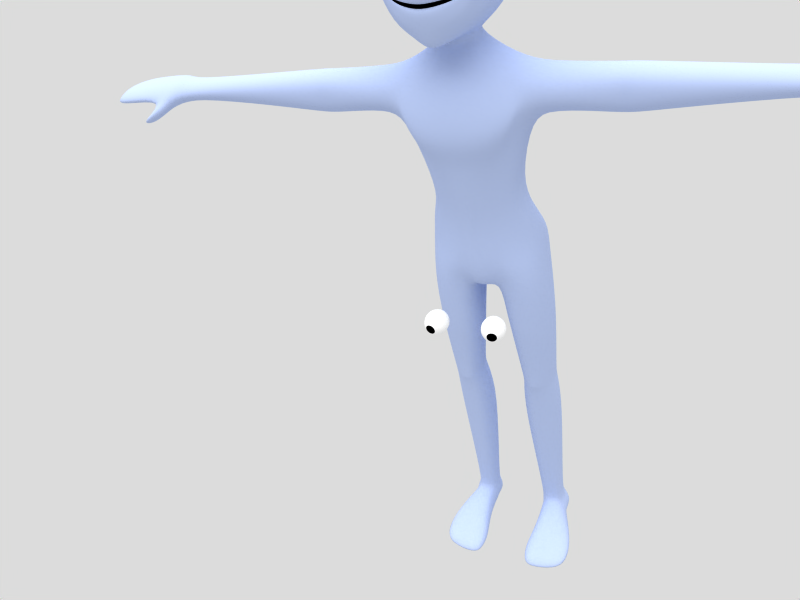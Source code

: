 # Source: tutorial_anim18.blend  (saved by Blender 2.45.0; exported with 4.5.12 LTS)
import bpy
from mathutils import Matrix  # noqa: F401  (used for matrix-valued properties, if any)

bpy.ops.wm.read_factory_settings(use_empty=True)
scene = bpy.context.scene
scene.name = 'Scene'

# ---- collections
col_collection_1 = bpy.data.collections.new('Collection 1'); scene.collection.children.link(col_collection_1)
col_collection_2 = bpy.data.collections.new('Collection 2'); scene.collection.children.link(col_collection_2)

# ---- materials (node trees are filled in below, after node groups)
mat_body = bpy.data.materials.new('Body')
mat_body.alpha_threshold = 0.0
mat_body.diffuse_color = (0.702, 0.7647, 0.9176, 1.0)
mat_body.roughness = 0.0
mat_body.specular_intensity = 0.1
mat_body.line_color = (0.0, 0.0, 0.0, 1.0)
mat_mooth = bpy.data.materials.new('Mooth')
mat_mooth.alpha_threshold = 0.0
mat_mooth.diffuse_color = (0.0, 0.0, 0.0, 1.0)
mat_mooth.roughness = 0.0
mat_mooth.specular_intensity = 0.0
mat_mooth.line_color = (0.0, 0.0, 0.0, 1.0)
mat_eye = bpy.data.materials.new('Eye')
mat_eye.alpha_threshold = 0.0
mat_eye.diffuse_color = (1.0, 1.0, 1.0, 1.0)
mat_eye.roughness = 0.5
mat_eye.line_color = (0.0, 0.0, 0.0, 1.0)
mat_pupil = bpy.data.materials.new('Pupil')
mat_pupil.alpha_threshold = 0.0
mat_pupil.diffuse_color = (0.0, 0.0, 0.0, 1.0)
mat_pupil.roughness = 0.5
mat_pupil.specular_intensity = 0.0
mat_pupil.line_color = (0.0, 0.0, 0.0, 1.0)

# ---- material node trees

# ---- world
world_world = bpy.data.worlds.new('World'); scene.world = world_world
world_world.color = (0.8627, 0.8627, 0.8627)
world_world.use_sun_shadow = False
world_world.sun_shadow_jitter_overblur = 0.0
world_world.cycles.sampling_method = 'MANUAL'
world_world.cycles.sample_map_resolution = 256

# ---- cameras
cam_camera_001 = bpy.data.cameras.new('Camera.001')
cam_camera_001.passepartout_alpha = 0.2
cam_camera_001.clip_end = 100.0
cam_camera_001.lens = 35.0
cam_camera_001.show_passepartout = False
cam_camera_001.show_safe_areas = True
cam_camera_001.dof.focus_distance = 0.0
cam_camera_001.dof.aperture_fstop = 128.0

# ---- lights
light_lamp = bpy.data.lights.new('Lamp', 'SUN')
light_lamp.transmission_factor = 0.0
light_lamp.angle = 1.571
light_lamp.energy = 1.5
light_lamp.shadow_buffer_clip_start = 0.5
light_lamp.shadow_soft_size = 1.0
light_lamp.shadow_cascade_max_distance = 1000.0
light_lamp.cycles.use_multiple_importance_sampling = False

# ---- meshes
me_plane = bpy.data.meshes.new('Plane')
me_plane.from_pydata([(1.011, -0.124, 0.02748), (-1.011, -0.124, 0.02748), (0.7622, -0.19, 0.01633), (-0.7622, -0.19, 0.01633), (0.0, -0.4819, -0.04211), (2.045, 0.5853, 0.2499), (-2.045, 0.5853, 0.2499), (0.0, -0.4831, -0.06311), (0.6036, -0.1095, 1.693), (-0.6036, -0.1095, 1.693), (0.0, -0.7065, 1.347), (1.055, -0.1042, -0.9632), (-1.055, -0.1042, -0.9632), (2.584, 0.9032, 0.3542), (-2.584, 0.9032, 0.3542), (0.0, -0.4557, -1.049), (0.0, -0.2878, 2.648), (0.5328, 0.01689, 2.708), (-0.5328, 0.01689, 2.708), (2.866, 1.308, 0.4206), (-2.866, 1.308, 0.4206), (1.014, 0.09063, -1.315), (-1.014, 0.09063, -1.315), (0.0, -0.3878, -1.533), (0.0, 0.1193, 3.849), (0.8555, 0.09365, 3.908), (-0.8555, 0.09365, 3.908), (3.267, 1.839, 0.4987), (-3.267, 1.839, 0.4987), (0.8977, 0.5107, -1.867), (-0.8977, 0.5107, -1.867), (0.0, -0.2046, -2.366), (1.681, 0.3088, 0.1381), (-1.681, 0.3088, 0.1381), (1.959, 0.4955, -0.5387), (-1.959, 0.4955, -0.5387), (2.039, 0.6948, -0.8913), (-2.039, 0.6948, -0.8913), (2.261, 1.015, -1.223), (-2.261, 1.015, -1.223), (1.662, 0.3134, 0.163), (-1.662, 0.3134, 0.163), (2.201, 0.5605, 1.145), (-2.201, 0.5605, 1.145), (2.879, 1.011, 2.235), (-2.879, 1.011, 2.235), (3.282, 1.199, 3.587), (-3.282, 1.199, 3.587), (0.0, 0.678, 5.095), (1.072, 0.8155, 5.067), (-1.072, 0.8155, 5.067), (0.8173, 0.9152, -2.155), (-0.8173, 0.9152, -2.155), (0.0, 0.5304, -2.448), (3.73, 2.611, 0.5614), (-3.73, 2.611, 0.5614), (2.426, 1.643, -1.429), (-2.426, 1.643, -1.429), (3.409, 2.141, 3.759), (-3.409, 2.141, 3.759), (0.0, 1.649, 6.006), (1.159, 1.872, 5.985), (-1.159, 1.872, 5.985), (0.7258, 3.012, -2.584), (-0.7258, 3.012, -2.584), (0.0, 2.811, -2.626), (3.883, 3.776, 0.659), (-3.883, 3.776, 0.659), (2.62, 3.159, -1.642), (-2.62, 3.159, -1.642), (3.441, 3.344, 3.935), (-3.441, 3.344, 3.935), (1.131, 3.867, 6.452), (-1.131, 3.867, 6.452), (0.0, 3.772, 6.573), (1.188, 4.067, -2.534), (-1.188, 4.067, -2.534), (2.532, 4.684, -1.587), (-2.532, 4.684, -1.587), (3.672, 4.98, 0.7175), (-3.672, 4.98, 0.7175), (3.167, 4.697, 3.909), (-3.167, 4.697, 3.909), (1.289, 0.05926, 0.08488), (-1.289, 0.05926, 0.08488), (1.516, 0.219, 1.599), (-1.516, 0.219, 1.599), (1.594, 0.1532, 1.955), (-1.594, 0.1532, 1.955), (2.008, 0.2746, 4.335), (-2.008, 0.2746, 4.335), (2.155, 1.394, 4.865), (-2.155, 1.394, 4.865), (2.4, 2.606, 5.243), (-2.4, 2.606, 5.243), (2.395, 4.276, 5.528), (-2.395, 4.276, 5.528), (1.609, 0.5233, 2.923), (-1.609, 0.5233, 2.923), (1.726, 0.4682, 3.14), (-1.726, 0.4682, 3.14), (2.213, 0.6557, 2.807), (-2.213, 0.6557, 2.807), (2.359, 0.797, 3.175), (-2.359, 0.797, 3.175), (1.782, 0.5051, 2.719), (-1.782, 0.5051, 2.719), (2.031, 0.6142, 3.235), (-2.031, 0.6142, 3.235), (1.437, -0.1031, 3.154), (-1.437, -0.1031, 3.154), (1.344, -0.01385, 2.78), (-1.344, -0.01385, 2.78), (2.5, 0.3834, 2.609), (-2.5, 0.3834, 2.609), (2.706, 0.205, 3.264), (-2.706, 0.205, 3.264), (1.669, 0.03992, 2.47), (-1.669, 0.03992, 2.47), (1.955, -0.1156, 3.367), (-1.955, -0.1156, 3.367), (1.212, -0.07182, 3.596), (-1.212, -0.07182, 3.596), (1.052, -0.03265, 2.738), (-1.052, -0.03265, 2.738), (2.722, 0.6463, 2.487), (-2.722, 0.6463, 2.487), (3.027, 0.5529, 3.458), (-3.027, 0.5529, 3.458), (1.653, 0.03273, 2.252), (-1.653, 0.03273, 2.252), (1.954, 0.0282, 3.919), (-1.954, 0.0282, 3.919), (0.988, 5.937, 6.027), (-0.988, 5.937, 6.027), (0.0, 5.839, 6.166), (0.0, 5.371, -2.125), (0.4778, 5.262, -2.049), (-0.4778, 5.262, -2.049), (1.891, 6.344, -1.304), (-1.891, 6.344, -1.304), (2.577, 6.899, 0.7772), (-2.577, 6.899, 0.7772), (2.586, 6.683, 3.696), (-2.586, 6.683, 3.696), (1.904, 6.316, 5.167), (-1.904, 6.316, 5.167), (0.0, 7.264, -0.9304), (0.0, 8.308, 0.7621), (0.0, 8.454, 3.466), (0.0, 7.838, 4.852), (0.8385, 2.679, -0.5772), (-0.8385, 2.679, -0.5772), (0.0, 2.679, -0.6428), (0.9759, 2.679, -1.13), (-0.9759, 2.679, -1.13), (0.0, 2.679, -1.24), (1.316, 2.683, -0.9376), (-1.316, 2.683, -0.9376), (1.502, 2.703, -0.7339), (-1.502, 2.703, -0.7339), (1.377, 2.689, -0.5953), (-1.377, 2.689, -0.5953), (1.165, 2.679, -0.5769), (-1.165, 2.679, -0.5769), (0.7883, 0.2587, 0.2008), (-0.7883, 0.2587, 0.2008), (0.0, 0.001872, 0.1669), (0.0, -0.0359, -0.08691), (0.9938, 0.3285, -0.007552), (-0.9938, 0.3285, -0.007552), (1.506, 0.5735, 0.08982), (-1.506, 0.5735, 0.08982), (1.762, 0.7291, 0.1885), (-1.762, 0.7291, 0.1885), (1.512, 0.5823, 0.1751), (-1.512, 0.5823, 0.1751), (1.269, 0.4659, 0.1856), (-1.269, 0.4659, 0.1856), (0.7915, -0.2695, 0.452), (-0.7915, -0.2695, 0.452), (0.0, -0.6358, 0.5753), (1.023, -0.2021, -0.3781), (-1.023, -0.2021, -0.3781), (2.311, 0.7098, 0.3618), (-2.311, 0.7098, 0.3618), (0.0, -0.5631, -0.4735), (1.777, 0.4024, -0.1248), (-1.777, 0.4024, -0.1248), (1.901, 0.5002, 0.4267), (-1.901, 0.5002, 0.4267), (1.426, 0.146, 0.4516), (-1.426, 0.146, 0.4516), (0.7271, 3.016, -3.1), (-0.7271, 3.016, -3.1), (0.0, 2.858, -3.103), (1.129, 4.072, -3.084), (-1.129, 4.072, -3.084), (0.7323, 4.912, -3.104), (-0.7323, 4.912, -3.104), (0.0, 4.969, -3.103), (1.454, 1.406, -4.917), (-1.454, 1.406, -4.917), (0.0, 1.266, -5.024), (3.556, 4.16, -4.225), (-3.556, 4.16, -4.225), (1.459, 6.567, -4.804), (-1.459, 6.567, -4.804), (0.0, 6.447, -4.508), (0.0, 2.732, 6.295), (1.145, 2.889, 6.223), (-1.145, 2.889, 6.223), (1.038, 3.221, -2.553), (-1.038, 3.221, -2.553), (3.776, 4.39, 0.6888), (-3.776, 4.39, 0.6888), (2.575, 3.937, -1.614), (-2.575, 3.937, -1.614), (3.301, 4.034, 3.922), (-3.301, 4.034, 3.922), (2.398, 3.458, 5.388), (-2.398, 3.458, 5.388), (1.054, 3.185, -3.107), (-1.054, 3.185, -3.107), (3.319, 2.585, -4.932), (-3.319, 2.585, -4.932), (0.0, 4.806, 6.369), (1.06, 4.902, 6.239), (-1.06, 4.902, 6.239), (0.8942, 4.735, -2.328), (-0.8942, 4.735, -2.328), (3.125, 5.94, 0.7473), (-3.125, 5.94, 0.7473), (2.211, 5.547, -1.441), (-2.211, 5.547, -1.441), (2.876, 5.69, 3.802), (-2.876, 5.69, 3.802), (2.15, 5.296, 5.347), (-2.15, 5.296, 5.347), (0.9503, 4.781, -3.106), (-0.9503, 4.781, -3.106), (3.312, 5.426, -4.971), (-3.312, 5.426, -4.971), (1.587, 0.5376, -7.762), (-1.587, 0.5376, -7.762), (0.0, 0.5013, -7.697), (3.057, 1.241, -7.462), (-3.057, 1.241, -7.462), (0.9414, 6.588, -7.534), (-0.9414, 6.588, -7.534), (0.0, 6.192, -7.74), (2.17, 6.263, -6.84), (-2.17, 6.263, -6.84), (3.493, 2.223, -6.002), (-3.493, 2.223, -6.002), (3.268, 5.775, -6.006), (-3.268, 5.775, -6.006), (1.81, 5.838, -8.679), (-1.81, 5.838, -8.679), (3.208, 5.397, -7.097), (-3.208, 5.397, -7.097), (2.356, 2.038, -8.748), (-2.356, 2.038, -8.748), (3.342, 2.504, -7.067), (-3.342, 2.504, -7.067), (1.425, 1.324, -8.954), (-1.425, 1.324, -8.954), (0.0, 1.106, -8.981), (0.7809, 6.16, -8.977), (-0.7809, 6.16, -8.977), (0.0, 5.803, -8.988), (1.402, 5.439, -11.8), (-1.402, 5.439, -11.8), (2.184, 5.123, -11.87), (-2.184, 5.123, -11.87), (1.809, 2.113, -11.64), (-1.809, 2.113, -11.64), (2.487, 2.933, -11.75), (-2.487, 2.933, -11.75), (0.0, 1.342, -11.16), (0.7391, 1.577, -11.28), (-0.7391, 1.577, -11.28), (0.0, 5.373, -11.17), (0.696, 5.727, -11.63), (-0.696, 5.727, -11.63), (3.568, 4.013, -7.786), (-3.568, 4.013, -7.786), (2.541, 3.96, -11.79), (-2.541, 3.96, -11.79), (5.123, 4.156, -4.417), (-5.123, 4.156, -4.417), (4.964, 2.881, -5.116), (-4.964, 2.881, -5.116), (4.958, 5.167, -5.11), (-4.958, 5.167, -5.11), (4.911, 2.529, -6.01), (-4.911, 2.529, -6.01), (4.92, 5.49, -6.007), (-4.92, 5.49, -6.007), (4.869, 5.167, -6.646), (-4.869, 5.167, -6.646), (4.875, 2.848, -6.644), (-4.875, 2.848, -6.644), (4.964, 4.049, -7.243), (-4.964, 4.049, -7.243), (8.312, 4.21, -4.601), (-8.312, 4.21, -4.601), (8.128, 3.065, -5.118), (-8.128, 3.065, -5.118), (8.111, 5.178, -5.105), (-8.111, 5.178, -5.105), (8.126, 2.869, -6.199), (-8.126, 2.869, -6.199), (8.12, 5.497, -6.178), (-8.12, 5.497, -6.178), (8.087, 5.185, -6.927), (-8.087, 5.185, -6.927), (8.104, 3.087, -6.944), (-8.104, 3.087, -6.944), (8.204, 4.142, -7.482), (-8.204, 4.142, -7.482), (9.327, 4.202, -4.603), (-9.327, 4.202, -4.603), (9.145, 3.064, -5.118), (-9.145, 3.064, -5.118), (9.128, 5.178, -5.104), (-9.128, 5.178, -5.104), (9.143, 2.87, -6.197), (-9.143, 2.87, -6.197), (9.137, 5.497, -6.177), (-9.137, 5.497, -6.177), (9.105, 5.186, -6.923), (-9.105, 5.186, -6.923), (9.123, 3.09, -6.94), (-9.123, 3.09, -6.94), (9.221, 4.137, -7.482), (-9.221, 4.137, -7.482), (12.98, 4.129, -4.795), (-12.98, 4.129, -4.795), (12.83, 3.198, -5.186), (-12.83, 3.198, -5.186), (12.83, 4.881, -5.176), (-12.83, 4.881, -5.176), (12.79, 2.956, -5.858), (-12.79, 2.956, -5.858), (12.8, 5.121, -5.843), (-12.8, 5.121, -5.843), (12.76, 4.881, -6.547), (-12.76, 4.881, -6.547), (12.77, 3.193, -6.558), (-12.77, 3.193, -6.558), (12.83, 4.058, -6.993), (-12.83, 4.058, -6.993), (18.84, 4.078, -5.103), (-18.84, 4.078, -5.103), (18.76, 3.347, -5.339), (-18.76, 3.347, -5.339), (18.76, 4.551, -5.333), (-18.76, 4.551, -5.333), (18.74, 3.026, -5.746), (-18.74, 3.026, -5.746), (18.74, 4.696, -5.737), (-18.74, 4.696, -5.737), (18.71, 4.551, -6.139), (-18.71, 4.551, -6.139), (18.72, 3.366, -6.156), (-18.72, 3.366, -6.156), (18.76, 3.994, -6.35), (-18.76, 3.994, -6.35), (8.638, 3.076, -5.116), (-8.638, 3.076, -5.116), (8.82, 4.212, -4.601), (-8.82, 4.212, -4.601), (8.621, 5.181, -5.103), (-8.621, 5.181, -5.103), (8.637, 2.957, -6.194), (-8.637, 2.957, -6.194), (8.63, 5.899, -6.183), (-8.63, 5.899, -6.183), (8.599, 5.189, -6.919), (-8.599, 5.189, -6.919), (8.617, 3.115, -6.936), (-8.617, 3.115, -6.936), (8.717, 4.147, -7.474), (-8.717, 4.147, -7.474), (19.38, 3.945, -4.762), (-19.38, 3.945, -4.762), (19.21, 2.909, -5.088), (-19.21, 2.909, -5.088), (19.21, 4.906, -5.079), (-19.21, 4.906, -5.079), (19.68, 2.027, -5.808), (-19.68, 2.027, -5.808), (19.17, 5.153, -5.76), (-19.17, 5.153, -5.76), (19.1, 4.907, -6.259), (-19.1, 4.907, -6.259), (19.63, 2.815, -6.459), (-19.63, 2.815, -6.459), (19.19, 3.988, -6.495), (-19.19, 3.988, -6.495), (24.39, 3.794, -5.446), (-24.39, 3.794, -5.446), (24.32, 2.932, -5.549), (-24.32, 2.932, -5.549), (23.43, 4.573, -5.484), (-23.43, 4.573, -5.484), (24.22, 2.335, -6.047), (-24.22, 2.335, -6.047), (23.45, 4.798, -5.88), (-23.45, 4.798, -5.88), (24.0, 4.509, -6.168), (-24.0, 4.509, -6.168), (25.01, 2.839, -6.357), (-25.01, 2.839, -6.357), (25.06, 3.753, -6.278), (-25.06, 3.753, -6.278), (20.81, 2.712, -5.203), (-20.81, 2.712, -5.203), (20.93, 3.957, -4.856), (-20.93, 3.957, -4.856), (20.79, 4.918, -5.17), (-20.79, 4.918, -5.17), (20.66, 2.106, -5.865), (-20.66, 2.106, -5.865), (20.78, 5.164, -5.672), (-20.78, 5.164, -5.672), (20.79, 4.919, -5.981), (-20.79, 4.919, -5.981), (20.62, 2.978, -6.154), (-20.62, 2.978, -6.154), (20.94, 3.864, -6.054), (-20.94, 3.864, -6.054), (22.67, 2.811, -5.284), (-22.67, 2.811, -5.284), (22.73, 3.895, -5.031), (-22.73, 3.895, -5.031), (22.34, 4.84, -5.243), (-22.34, 4.84, -5.243), (22.57, 2.006, -5.881), (-22.57, 2.006, -5.881), (22.26, 5.062, -5.644), (-22.26, 5.062, -5.644), (22.35, 4.822, -5.961), (-22.35, 4.822, -5.961), (22.58, 2.781, -6.077), (-22.58, 2.781, -6.077), (22.73, 3.785, -5.98), (-22.73, 3.785, -5.98), (21.13, 1.347, -6.366), (-21.13, 1.347, -6.366), (21.02, 2.0, -6.61), (-21.02, 2.0, -6.61), (20.14, 2.134, -6.768), (-20.14, 2.134, -6.768), (20.17, 1.519, -6.291), (-20.17, 1.519, -6.291), (21.18, 1.674, -7.17), (-21.18, 1.674, -7.17), (21.2, 1.275, -6.84), (-21.2, 1.275, -6.84), (21.75, 1.192, -6.874), (-21.75, 1.192, -6.874), (21.73, 1.59, -7.124), (-21.73, 1.59, -7.124), (1.737, 5.399, -13.56), (-1.737, 5.399, -13.56), (2.646, 4.988, -13.44), (-2.646, 4.988, -13.44), (1.802, 2.359, -13.54), (-1.802, 2.359, -13.54), (2.688, 2.9, -13.43), (-2.688, 2.9, -13.43), (0.0, 1.734, -13.98), (0.7267, 1.935, -13.84), (-0.7267, 1.935, -13.84), (0.0, 5.28, -14.45), (0.7727, 5.702, -14.05), (-0.7727, 5.702, -14.05), (3.415, 3.923, -13.57), (-3.415, 3.923, -13.57), (2.496, 7.047, -16.48), (-2.496, 7.047, -16.48), (3.42, 6.304, -15.71), (-3.42, 6.304, -15.71), (2.152, 2.282, -15.77), (-2.152, 2.282, -15.77), (2.979, 2.846, -15.44), (-2.979, 2.846, -15.44), (0.0, 1.38, -16.89), (1.093, 1.761, -16.33), (-1.093, 1.761, -16.33), (0.0, 6.833, -16.61), (1.166, 7.487, -16.8), (-1.166, 7.487, -16.8), (3.658, 3.936, -14.94), (-3.658, 3.936, -14.94), (1.012, 2.268, -18.2), (-1.012, 2.268, -18.2), (0.0, 1.675, -18.36), (0.9298, 6.83, -18.48), (-0.9298, 6.83, -18.48), (0.0, 6.708, -17.59), (3.443, 6.025, -17.27), (-3.443, 6.025, -17.27), (2.418, 6.476, -18.11), (-2.418, 6.476, -18.11), (3.105, 2.235, -17.1), (-3.105, 2.235, -17.1), (3.473, 2.77, -17.0), (-3.473, 2.77, -17.0), (2.336, 1.947, -17.41), (-2.336, 1.947, -17.41), (3.707, 3.928, -16.8), (-3.707, 3.928, -16.8), (0.5632, 3.686, -18.36), (-0.5632, 3.686, -18.36), (0.0, 3.532, -18.54), (3.261, 3.069, -39.62), (-3.261, 3.069, -39.62), (3.296, 3.247, -39.77), (-3.296, 3.247, -39.77), (2.654, 2.924, -39.41), (-2.654, 2.924, -39.41), (3.671, 3.776, -39.87), (-3.671, 3.776, -39.87), (3.092, 4.668, -39.79), (-3.092, 4.668, -39.79), (1.995, 3.042, -39.57), (-1.995, 3.042, -39.57), (2.175, 4.661, -39.82), (-2.175, 4.661, -39.82), (1.634, 3.749, -39.97), (-1.634, 3.749, -39.97), (2.701, 4.983, -39.37), (-2.701, 4.983, -39.37), (3.13, 2.183, -20.89), (-3.13, 2.183, -20.89), (3.64, 2.676, -20.86), (-3.64, 2.676, -20.86), (2.36, 1.953, -20.91), (-2.36, 1.953, -20.91), (4.077, 3.873, -20.86), (-4.077, 3.873, -20.86), (3.652, 5.431, -20.86), (-3.652, 5.431, -20.86), (1.293, 2.178, -20.87), (-1.293, 2.178, -20.87), (1.4, 5.59, -20.85), (-1.4, 5.59, -20.85), (0.4674, 3.802, -20.86), (-0.4674, 3.802, -20.86), (2.683, 5.923, -20.86), (-2.683, 5.923, -20.86), (2.99, 2.579, -26.81), (-2.99, 2.579, -26.81), (3.365, 2.986, -26.81), (-3.365, 2.986, -26.81), (2.431, 2.161, -26.81), (-2.431, 2.161, -26.81), (3.691, 3.83, -26.81), (-3.691, 3.83, -26.81), (3.396, 4.966, -26.82), (-3.396, 4.966, -26.82), (1.653, 2.612, -26.81), (-1.653, 2.612, -26.81), (1.885, 5.111, -26.81), (-1.885, 5.111, -26.81), (1.33, 3.795, -26.81), (-1.33, 3.795, -26.81), (2.748, 5.214, -26.82), (-2.748, 5.214, -26.82), (2.981, 2.641, -27.18), (-2.981, 2.641, -27.18), (3.358, 3.035, -27.18), (-3.358, 3.035, -27.18), (2.418, 2.394, -27.18), (-2.418, 2.394, -27.18), (3.686, 3.851, -27.19), (-3.686, 3.851, -27.19), (3.392, 4.966, -27.19), (-3.392, 4.966, -27.19), (1.633, 2.672, -27.17), (-1.633, 2.672, -27.17), (1.864, 5.111, -27.19), (-1.864, 5.111, -27.19), (1.301, 3.825, -27.18), (-1.301, 3.825, -27.18), (2.738, 5.33, -27.19), (-2.738, 5.33, -27.19), (2.992, 2.529, -26.36), (-2.992, 2.529, -26.36), (3.366, 2.951, -26.36), (-3.366, 2.951, -26.36), (2.436, 2.295, -26.36), (-2.436, 2.295, -26.36), (3.69, 3.826, -26.36), (-3.69, 3.826, -26.36), (3.396, 4.966, -26.36), (-3.396, 4.966, -26.36), (1.667, 2.562, -26.36), (-1.667, 2.562, -26.36), (1.9, 5.111, -26.36), (-1.9, 5.111, -26.36), (1.353, 3.782, -26.36), (-1.353, 3.782, -26.36), (2.751, 5.33, -26.37), (-2.751, 5.33, -26.37), (2.987, 2.813, -29.96), (-2.987, 2.813, -29.96), (3.46, 3.23, -29.98), (-3.46, 3.23, -29.98), (2.351, 2.581, -29.95), (-2.351, 2.581, -29.95), (3.879, 4.082, -30.0), (-3.879, 4.082, -30.0), (3.517, 5.302, -30.02), (-3.517, 5.302, -30.02), (1.518, 2.807, -29.95), (-1.518, 2.807, -29.95), (1.558, 5.477, -30.01), (-1.558, 5.477, -30.01), (0.8264, 4.055, -29.98), (-0.8264, 4.055, -29.98), (2.69, 5.726, -30.03), (-2.69, 5.726, -30.03), (4.433, 0.9494, -39.98), (-4.433, 0.9494, -39.98), (2.73, 0.9457, -39.63), (-2.73, 0.9457, -39.63), (1.896, 0.8519, -39.86), (-1.896, 0.8519, -39.86), (2.497, -1.176, -40.18), (-2.497, -1.176, -40.18), (4.77, -0.7042, -40.43), (-4.77, -0.7042, -40.43), (1.575, -0.8851, -40.35), (-1.575, -0.8851, -40.35), (2.513, -2.099, -40.42), (-2.513, -2.099, -40.42), (4.492, -1.536, -40.58), (-4.492, -1.536, -40.58), (1.787, -1.914, -40.5), (-1.787, -1.914, -40.5), (4.492, -2.18, -41.07), (-4.492, -2.18, -41.07), (2.515, -2.743, -40.99), (-2.515, -2.743, -40.99), (1.702, -2.431, -40.99), (-1.702, -2.431, -40.99), (5.044, -0.8082, -41.08), (-5.044, -0.8082, -41.08), (2.508, -1.016, -40.98), (-2.508, -1.016, -40.98), (1.312, -0.9056, -41.01), (-1.312, -0.9056, -41.01), (4.811, 0.9453, -41.08), (-4.811, 0.9453, -41.08), (2.503, 0.853, -40.87), (-2.503, 0.853, -40.87), (1.816, 0.9465, -40.88), (-1.816, 0.9465, -40.88), (2.515, 2.845, -40.99), (-2.515, 2.845, -40.99), (4.082, 2.947, -41.0), (-4.082, 2.947, -41.0), (1.799, 3.006, -40.99), (-1.799, 3.006, -40.99), (3.989, 4.681, -40.99), (-3.989, 4.681, -40.99), (2.694, 5.566, -41.01), (-2.694, 5.566, -41.01), (1.68, 4.584, -40.99), (-1.68, 4.584, -40.99), (3.882, 3.844, -40.99), (-3.882, 3.844, -40.99), (2.562, 3.876, -40.99), (-2.562, 3.876, -40.99), (1.799, 3.873, -41.0), (-1.799, 3.873, -41.0), (4.041, 3.195, -40.99), (-4.041, 3.195, -40.99), (2.531, 3.191, -40.99), (-2.531, 3.191, -40.99), (1.802, 3.296, -40.99), (-1.802, 3.296, -40.99), (3.068, 3.127, -39.18), (-3.068, 3.127, -39.18), (3.164, 3.309, -39.18), (-3.164, 3.309, -39.18), (2.65, 2.979, -39.17), (-2.65, 2.979, -39.17), (3.298, 3.789, -39.17), (-3.298, 3.789, -39.17), (3.109, 4.636, -39.18), (-3.109, 4.636, -39.18), (2.04, 3.101, -39.18), (-2.04, 3.101, -39.18), (2.151, 4.694, -39.18), (-2.151, 4.694, -39.18), (1.833, 3.762, -39.17), (-1.833, 3.762, -39.17), (2.701, 5.013, -39.17), (-2.701, 5.013, -39.17)], [], [(10, 8, 17, 16), (18, 9, 10, 16), (15, 23, 21, 11), (22, 23, 15, 12), (16, 17, 25, 24), (26, 18, 16, 24), (23, 31, 29, 21), (30, 31, 23, 22), (13, 34, 36, 19), (37, 35, 14, 20), (34, 11, 21, 36), (22, 12, 35, 37), (19, 36, 38, 27), (39, 37, 20, 28), (36, 21, 29, 38), (30, 22, 37, 39), (13, 19, 44, 42), (45, 20, 14, 43), (19, 27, 46, 44), (47, 28, 20, 45), (25, 49, 48, 24), (48, 50, 26, 24), (31, 53, 51, 29), (52, 53, 31, 30), (38, 56, 54, 27), (55, 57, 39, 28), (29, 51, 56, 38), (57, 52, 30, 39), (27, 54, 58, 46), (59, 55, 28, 47), (49, 61, 60, 48), (60, 62, 50, 48), (53, 65, 63, 51), (64, 65, 53, 52), (56, 68, 66, 54), (67, 69, 57, 55), (51, 63, 68, 56), (69, 64, 52, 57), (54, 66, 70, 58), (71, 67, 55, 59), (42, 44, 87, 85), (88, 45, 43, 86), (85, 87, 17, 8), (18, 88, 86, 9), (46, 58, 91, 89), (92, 59, 47, 90), (89, 91, 49, 25), (50, 92, 90, 26), (58, 70, 93, 91), (94, 71, 59, 92), (91, 93, 61, 49), (62, 94, 92, 50), (109, 111, 97, 99), (98, 112, 110, 100), (113, 115, 103, 101), (104, 116, 114, 102), (111, 117, 105, 97), (106, 118, 112, 98), (117, 113, 101, 105), (102, 114, 118, 106), (119, 109, 99, 107), (100, 110, 120, 108), (115, 119, 107, 103), (108, 120, 116, 104), (25, 17, 123, 121), (124, 18, 26, 122), (121, 123, 111, 109), (112, 124, 122, 110), (44, 46, 127, 125), (128, 47, 45, 126), (125, 127, 115, 113), (116, 128, 126, 114), (17, 87, 129, 123), (130, 88, 18, 124), (123, 129, 117, 111), (118, 130, 124, 112), (87, 44, 125, 129), (126, 45, 88, 130), (129, 125, 113, 117), (114, 126, 130, 118), (89, 25, 121, 131), (122, 26, 90, 132), (131, 121, 109, 119), (110, 122, 132, 120), (46, 89, 131, 127), (132, 90, 47, 128), (127, 131, 119, 115), (120, 132, 128, 116), (139, 147, 148, 141), (148, 147, 140, 142), (141, 148, 149, 143), (149, 148, 142, 144), (143, 149, 150, 145), (150, 149, 144, 146), (133, 145, 150), (150, 146, 134), (133, 150, 135), (135, 150, 134), (137, 147, 139), (140, 147, 138), (136, 147, 137), (138, 147, 136), (157, 159, 161), (162, 160, 158), (154, 157, 161, 163), (162, 158, 155, 164), (151, 154, 163), (164, 155, 152), (151, 153, 156, 154), (156, 153, 152, 155), (2, 4, 167, 165), (167, 4, 3, 166), (165, 167, 153, 151), (153, 167, 166, 152), (7, 0, 169, 168), (170, 1, 7, 168), (168, 169, 154, 156), (155, 170, 168, 156), (0, 32, 171, 169), (172, 33, 1, 170), (169, 171, 157, 154), (158, 172, 170, 155), (32, 5, 173, 171), (174, 6, 33, 172), (171, 173, 159, 157), (160, 174, 172, 158), (5, 40, 175, 173), (176, 41, 6, 174), (173, 175, 161, 159), (162, 176, 174, 160), (83, 2, 165, 177), (166, 3, 84, 178), (177, 165, 151, 163), (152, 166, 178, 164), (40, 83, 177, 175), (178, 84, 41, 176), (175, 177, 163, 161), (164, 178, 176, 162), (4, 2, 179, 181), (180, 3, 4, 181), (181, 179, 8, 10), (9, 180, 181, 10), (0, 7, 186, 182), (186, 7, 1, 183), (182, 186, 15, 11), (15, 186, 183, 12), (5, 32, 187, 184), (188, 33, 6, 185), (184, 187, 34, 13), (35, 188, 185, 14), (11, 34, 187, 182), (188, 35, 12, 183), (32, 0, 182, 187), (183, 1, 33, 188), (40, 5, 184, 189), (185, 6, 41, 190), (189, 184, 13, 42), (14, 185, 190, 43), (83, 40, 189, 191), (190, 41, 84, 192), (191, 189, 42, 85), (43, 190, 192, 86), (2, 83, 191, 179), (192, 84, 3, 180), (179, 191, 85, 8), (86, 192, 180, 9), (63, 65, 195, 193), (195, 65, 64, 194), (136, 137, 198, 200), (199, 138, 136, 200), (193, 195, 203, 201), (203, 195, 194, 202), (200, 198, 206, 208), (207, 199, 200, 208), (61, 210, 209, 60), (209, 211, 62, 60), (210, 72, 74, 209), (74, 73, 211, 209), (68, 216, 214, 66), (215, 217, 69, 67), (216, 77, 79, 214), (80, 78, 217, 215), (63, 212, 216, 68), (217, 213, 64, 69), (212, 75, 77, 216), (78, 76, 213, 217), (66, 214, 218, 70), (219, 215, 67, 71), (214, 79, 81, 218), (82, 80, 215, 219), (70, 218, 220, 93), (221, 219, 71, 94), (218, 81, 95, 220), (96, 82, 219, 221), (93, 220, 210, 61), (211, 221, 94, 62), (220, 95, 72, 210), (73, 96, 221, 211), (75, 212, 222, 196), (223, 213, 76, 197), (212, 63, 193, 222), (194, 64, 213, 223), (196, 222, 224, 204), (225, 223, 197, 205), (222, 193, 201, 224), (202, 194, 223, 225), (72, 227, 226, 74), (226, 228, 73, 74), (227, 133, 135, 226), (135, 134, 228, 226), (77, 233, 231, 79), (232, 234, 78, 80), (233, 139, 141, 231), (142, 140, 234, 232), (75, 229, 233, 77), (234, 230, 76, 78), (229, 137, 139, 233), (140, 138, 230, 234), (79, 231, 235, 81), (236, 232, 80, 82), (231, 141, 143, 235), (144, 142, 232, 236), (95, 237, 227, 72), (228, 238, 96, 73), (237, 145, 133, 227), (134, 146, 238, 228), (81, 235, 237, 95), (238, 236, 82, 96), (235, 143, 145, 237), (146, 144, 236, 238), (137, 229, 239, 198), (240, 230, 138, 199), (229, 75, 196, 239), (197, 76, 230, 240), (198, 239, 241, 206), (242, 240, 199, 207), (239, 196, 204, 241), (205, 197, 240, 242), (201, 203, 245, 243), (245, 203, 202, 244), (224, 201, 243, 246), (244, 202, 225, 247), (208, 206, 248, 250), (249, 207, 208, 250), (206, 241, 251, 248), (252, 242, 207, 249), (241, 255, 251), (252, 256, 242), (224, 246, 253), (254, 247, 225), (251, 255, 259, 257), (260, 256, 252, 258), (253, 246, 261, 263), (262, 247, 254, 264), (243, 245, 267, 265), (267, 245, 244, 266), (250, 248, 268, 270), (269, 249, 250, 270), (243, 265, 261, 246), (262, 266, 244, 247), (248, 251, 257, 268), (258, 252, 249, 269), (257, 259, 273, 271), (274, 260, 258, 272), (263, 261, 275, 277), (276, 262, 264, 278), (265, 267, 279, 280), (279, 267, 266, 281), (270, 268, 283, 282), (284, 269, 270, 282), (261, 265, 280, 275), (281, 266, 262, 276), (268, 257, 271, 283), (272, 258, 269, 284), (263, 277, 287, 285), (288, 278, 264, 286), (285, 287, 273, 259), (274, 288, 286, 260), (204, 224, 291, 289), (292, 225, 205, 290), (241, 204, 289, 293), (290, 205, 242, 294), (224, 253, 295, 291), (296, 254, 225, 292), (255, 241, 293, 297), (294, 242, 256, 298), (259, 255, 297, 299), (298, 256, 260, 300), (253, 263, 301, 295), (302, 264, 254, 296), (259, 299, 303, 285), (304, 300, 260, 286), (285, 303, 301, 263), (302, 304, 286, 264), (289, 291, 307, 305), (308, 292, 290, 306), (293, 289, 305, 309), (306, 290, 294, 310), (291, 295, 311, 307), (312, 296, 292, 308), (297, 293, 309, 313), (310, 294, 298, 314), (299, 297, 313, 315), (314, 298, 300, 316), (295, 301, 317, 311), (318, 302, 296, 312), (299, 315, 319, 303), (320, 316, 300, 304), (303, 319, 317, 301), (318, 320, 304, 302), (321, 323, 339, 337), (340, 324, 322, 338), (325, 321, 337, 341), (338, 322, 326, 342), (323, 327, 343, 339), (344, 328, 324, 340), (329, 325, 341, 345), (342, 326, 330, 346), (331, 329, 345, 347), (346, 330, 332, 348), (327, 333, 349, 343), (350, 334, 328, 344), (331, 347, 351, 335), (352, 348, 332, 336), (335, 351, 349, 333), (350, 352, 336, 334), (337, 339, 355, 353), (356, 340, 338, 354), (341, 337, 353, 357), (354, 338, 342, 358), (339, 343, 359, 355), (360, 344, 340, 356), (345, 341, 357, 361), (358, 342, 346, 362), (347, 345, 361, 363), (362, 346, 348, 364), (343, 349, 365, 359), (366, 350, 344, 360), (347, 363, 367, 351), (368, 364, 348, 352), (351, 367, 365, 349), (366, 368, 352, 350), (307, 369, 371, 305), (372, 370, 308, 306), (369, 323, 321, 371), (322, 324, 370, 372), (305, 371, 373, 309), (374, 372, 306, 310), (371, 321, 325, 373), (326, 322, 372, 374), (311, 375, 369, 307), (370, 376, 312, 308), (375, 327, 323, 369), (324, 328, 376, 370), (309, 373, 377, 313), (378, 374, 310, 314), (373, 325, 329, 377), (330, 326, 374, 378), (313, 377, 379, 315), (380, 378, 314, 316), (377, 329, 331, 379), (332, 330, 378, 380), (317, 381, 375, 311), (376, 382, 318, 312), (381, 333, 327, 375), (328, 334, 382, 376), (319, 315, 379, 383), (380, 316, 320, 384), (383, 379, 331, 335), (332, 380, 384, 336), (317, 319, 383, 381), (384, 320, 318, 382), (381, 383, 335, 333), (336, 384, 382, 334), (353, 355, 387, 385), (388, 356, 354, 386), (357, 353, 385, 389), (386, 354, 358, 390), (355, 359, 391, 387), (392, 360, 356, 388), (361, 357, 389, 393), (390, 358, 362, 394), (363, 361, 393, 395), (394, 362, 364, 396), (359, 365, 397, 391), (398, 366, 360, 392), (367, 363, 395, 399), (396, 364, 368, 400), (365, 367, 399, 397), (400, 368, 366, 398), (387, 417, 419, 385), (420, 418, 388, 386), (385, 419, 421, 389), (422, 420, 386, 390), (391, 423, 417, 387), (418, 424, 392, 388), (389, 421, 425, 393), (426, 422, 390, 394), (393, 425, 427, 395), (428, 426, 394, 396), (395, 427, 431, 399), (432, 428, 396, 400), (399, 431, 429, 397), (430, 432, 400, 398), (417, 433, 435, 419), (436, 434, 418, 420), (433, 403, 401, 435), (402, 404, 434, 436), (419, 435, 437, 421), (438, 436, 420, 422), (435, 401, 405, 437), (406, 402, 436, 438), (423, 439, 433, 417), (434, 440, 424, 418), (439, 407, 403, 433), (404, 408, 440, 434), (421, 437, 441, 425), (442, 438, 422, 426), (437, 405, 409, 441), (410, 406, 438, 442), (425, 441, 443, 427), (444, 442, 426, 428), (441, 409, 411, 443), (412, 410, 442, 444), (429, 445, 439, 423), (440, 446, 430, 424), (445, 413, 407, 439), (408, 414, 446, 440), (427, 443, 447, 431), (448, 444, 428, 432), (443, 411, 415, 447), (416, 412, 444, 448), (431, 447, 445, 429), (446, 448, 432, 430), (447, 415, 413, 445), (414, 416, 448, 446), (401, 415, 405), (406, 416, 402), (429, 423, 449, 451), (450, 424, 430, 452), (397, 429, 451, 453), (452, 430, 398, 454), (423, 391, 455, 449), (456, 392, 424, 450), (391, 397, 453, 455), (454, 398, 392, 456), (455, 453, 457, 459), (458, 454, 456, 460), (449, 455, 459, 461), (460, 456, 450, 462), (453, 451, 463, 457), (464, 452, 454, 458), (451, 449, 461, 463), (462, 450, 452, 464), (457, 463, 461, 459), (462, 464, 458, 460), (415, 411, 409), (410, 412, 416), (415, 409, 405), (406, 410, 416), (403, 407, 413), (414, 408, 404), (415, 401, 403, 413), (404, 402, 416, 414), (271, 273, 467, 465), (468, 274, 272, 466), (277, 275, 469, 471), (470, 276, 278, 472), (280, 279, 473, 474), (473, 279, 281, 475), (282, 283, 477, 476), (478, 284, 282, 476), (275, 280, 474, 469), (475, 281, 276, 470), (283, 271, 465, 477), (466, 272, 284, 478), (287, 277, 471, 479), (472, 278, 288, 480), (273, 287, 479, 467), (480, 288, 274, 468), (465, 467, 483, 481), (484, 468, 466, 482), (471, 469, 485, 487), (486, 470, 472, 488), (474, 473, 489, 490), (489, 473, 475, 491), (476, 477, 493, 492), (494, 478, 476, 492), (469, 474, 490, 485), (491, 475, 470, 486), (477, 465, 481, 493), (482, 466, 478, 494), (479, 471, 487, 495), (488, 472, 480, 496), (467, 479, 495, 483), (496, 480, 468, 484), (490, 489, 499, 497), (499, 489, 491, 498), (492, 493, 500, 502), (501, 494, 492, 502), (481, 483, 503, 505), (504, 484, 482, 506), (487, 485, 507, 509), (508, 486, 488, 510), (485, 490, 511, 507), (512, 491, 486, 508), (493, 481, 505, 500), (506, 482, 494, 501), (495, 487, 509, 513), (510, 488, 496, 514), (483, 495, 513, 503), (514, 496, 484, 504), (490, 497, 511), (512, 498, 491), (499, 517, 515, 497), (516, 517, 499, 498), (517, 502, 500, 515), (501, 502, 517, 516), (507, 536, 538, 509), (539, 537, 508, 510), (511, 540, 536, 507), (537, 541, 512, 508), (509, 538, 542, 513), (543, 539, 510, 514), (513, 542, 544, 503), (545, 543, 514, 504), (497, 546, 540, 511), (541, 547, 498, 512), (500, 548, 550, 515), (551, 549, 501, 516), (515, 550, 546, 497), (547, 551, 516, 498), (503, 544, 552, 505), (553, 545, 504, 506), (505, 552, 548, 500), (549, 553, 506, 501), (554, 572, 574, 556), (575, 573, 555, 557), (558, 576, 572, 554), (573, 577, 559, 555), (556, 574, 578, 560), (579, 575, 557, 561), (560, 578, 580, 562), (581, 579, 561, 563), (564, 582, 576, 558), (577, 583, 565, 559), (566, 584, 586, 568), (587, 585, 567, 569), (568, 586, 582, 564), (583, 587, 569, 565), (562, 580, 588, 570), (589, 581, 563, 571), (570, 588, 584, 566), (585, 589, 571, 567), (536, 590, 592, 538), (593, 591, 537, 539), (590, 554, 556, 592), (557, 555, 591, 593), (540, 594, 590, 536), (591, 595, 541, 537), (594, 558, 554, 590), (555, 559, 595, 591), (538, 592, 596, 542), (597, 593, 539, 543), (592, 556, 560, 596), (561, 557, 593, 597), (542, 596, 598, 544), (599, 597, 543, 545), (596, 560, 562, 598), (563, 561, 597, 599), (546, 600, 594, 540), (595, 601, 547, 541), (600, 564, 558, 594), (559, 565, 601, 595), (548, 602, 604, 550), (605, 603, 549, 551), (602, 566, 568, 604), (569, 567, 603, 605), (550, 604, 600, 546), (601, 605, 551, 547), (604, 568, 564, 600), (565, 569, 605, 601), (544, 598, 606, 552), (607, 599, 545, 553), (598, 562, 570, 606), (571, 563, 599, 607), (552, 606, 602, 548), (603, 607, 553, 549), (606, 570, 566, 602), (567, 571, 607, 603), (572, 608, 610, 574), (611, 609, 573, 575), (576, 612, 608, 572), (609, 613, 577, 573), (574, 610, 614, 578), (615, 611, 575, 579), (578, 614, 616, 580), (617, 615, 579, 581), (582, 618, 612, 576), (613, 619, 583, 577), (584, 620, 622, 586), (623, 621, 585, 587), (586, 622, 618, 582), (619, 623, 587, 583), (580, 616, 624, 588), (625, 617, 581, 589), (588, 624, 620, 584), (621, 625, 589, 585), (518, 522, 628, 626), (629, 523, 519, 627), (522, 528, 630, 628), (631, 529, 523, 629), (626, 628, 632, 634), (633, 629, 627, 635), (628, 630, 636, 632), (637, 631, 629, 633), (634, 632, 638, 640), (639, 633, 635, 641), (632, 636, 642, 638), (643, 637, 633, 639), (640, 638, 646, 644), (647, 639, 641, 645), (638, 642, 648, 646), (649, 643, 639, 647), (644, 646, 652, 650), (653, 647, 645, 651), (646, 648, 654, 652), (655, 649, 647, 653), (650, 652, 658, 656), (659, 653, 651, 657), (652, 654, 660, 658), (661, 655, 653, 659), (656, 658, 662, 664), (663, 659, 657, 665), (658, 660, 666, 662), (667, 661, 659, 663), (534, 526, 668, 670), (669, 527, 535, 671), (530, 534, 670, 672), (671, 535, 531, 673), (676, 670, 668, 674), (669, 671, 677, 675), (678, 672, 670, 676), (671, 673, 679, 677), (662, 682, 680, 664), (681, 683, 663, 665), (682, 676, 674, 680), (675, 677, 683, 681), (666, 684, 682, 662), (683, 685, 667, 663), (684, 678, 676, 682), (677, 679, 685, 683), (524, 674, 668, 526), (669, 675, 525, 527), (520, 680, 674, 524), (675, 681, 521, 525), (518, 664, 680, 520), (681, 665, 519, 521), (518, 626, 656, 664), (657, 627, 519, 665), (626, 634, 650, 656), (651, 635, 627, 657), (634, 640, 644, 650), (645, 641, 635, 651), (530, 672, 678, 532), (679, 673, 531, 533), (528, 532, 678, 684), (679, 533, 529, 685), (528, 684, 666), (667, 685, 529), (528, 666, 660, 630), (661, 667, 529, 631), (630, 660, 654, 636), (655, 661, 631, 637), (636, 654, 648, 642), (649, 655, 637, 643), (608, 686, 688, 610), (689, 687, 609, 611), (686, 518, 520, 688), (521, 519, 687, 689), (612, 690, 686, 608), (687, 691, 613, 609), (690, 522, 518, 686), (519, 523, 691, 687), (610, 688, 692, 614), (693, 689, 611, 615), (688, 520, 524, 692), (525, 521, 689, 693), (614, 692, 694, 616), (695, 693, 615, 617), (692, 524, 526, 694), (527, 525, 693, 695), (618, 696, 690, 612), (691, 697, 619, 613), (696, 528, 522, 690), (523, 529, 697, 691), (620, 698, 700, 622), (701, 699, 621, 623), (698, 530, 532, 700), (533, 531, 699, 701), (622, 700, 696, 618), (697, 701, 623, 619), (700, 532, 528, 696), (529, 533, 701, 697), (616, 694, 702, 624), (703, 695, 617, 625), (694, 526, 534, 702), (535, 527, 695, 703), (624, 702, 698, 620), (699, 703, 625, 621), (702, 534, 530, 698), (531, 535, 703, 699)])
me_plane.polygons.foreach_set('use_smooth', [True] * 712)
me_plane.polygons.foreach_set('material_index', [0, 0, 0, 0, 0, 0, 0, 0, 0, 0, 0, 0, 0, 0, 0, 0, 0, 0, 0, 0, 0, 0, 0, 0, 0, 0, 0, 0, 0, 0, 0, 0, 0, 0, 0, 0, 0, 0, 0, 0, 0, 0, 0, 0, 0, 0, 0, 0, 0, 0, 0, 0, 0, 0, 0, 0, 0, 0, 0, 0, 0, 0, 0, 0, 0, 0, 0, 0, 0, 0, 0, 0, 0, 0, 0, 0, 0, 0, 0, 0, 0, 0, 0, 0, 0, 0, 0, 0, 0, 0, 0, 0, 0, 0, 0, 0, 0, 0, 0, 0, 0, 0, 1, 1, 1, 1, 1, 1, 1, 1, 1, 1, 1, 1, 1, 1, 1, 1, 1, 1, 1, 1, 1, 1, 1, 1, 1, 1, 1, 1, 1, 1, 1, 1, 1, 1, 1, 1, 0, 0, 0, 0, 0, 0, 0, 0, 0, 0, 0, 0, 0, 0, 0, 0, 0, 0, 0, 0, 0, 0, 0, 0, 0, 0, 0, 0, 0, 0, 0, 0, 0, 0, 0, 0, 0, 0, 0, 0, 0, 0, 0, 0, 0, 0, 0, 0, 0, 0, 0, 0, 0, 0, 0, 0, 0, 0, 0, 0, 0, 0, 0, 0, 0, 0, 0, 0, 0, 0, 0, 0, 0, 0, 0, 0, 0, 0, 0, 0, 0, 0, 0, 0, 0, 0, 0, 0, 0, 0, 0, 0, 0, 0, 0, 0, 0, 0, 0, 0, 0, 0, 0, 0, 0, 0, 0, 0, 0, 0, 0, 0, 0, 0, 0, 0, 0, 0, 0, 0, 0, 0, 0, 0, 0, 0, 0, 0, 0, 0, 0, 0, 0, 0, 0, 0, 0, 0, 0, 0, 0, 0, 0, 0, 0, 0, 0, 0, 0, 0, 0, 0, 0, 0, 0, 0, 0, 0, 0, 0, 0, 0, 0, 0, 0, 0, 0, 0, 0, 0, 0, 0, 0, 0, 0, 0, 0, 0, 0, 0, 0, 0, 0, 0, 0, 0, 0, 0, 0, 0, 0, 0, 0, 0, 0, 0, 0, 0, 0, 0, 0, 0, 0, 0, 0, 0, 0, 0, 0, 0, 0, 0, 0, 0, 0, 0, 0, 0, 0, 0, 0, 0, 0, 0, 0, 0, 0, 0, 0, 0, 0, 0, 0, 0, 0, 0, 0, 0, 0, 0, 0, 0, 0, 0, 0, 0, 0, 0, 0, 0, 0, 0, 0, 0, 0, 0, 0, 0, 0, 0, 0, 0, 0, 0, 0, 0, 0, 0, 0, 0, 0, 0, 0, 0, 0, 0, 0, 0, 0, 0, 0, 0, 0, 0, 0, 0, 0, 0, 0, 0, 0, 0, 0, 0, 0, 0, 0, 0, 0, 0, 0, 0, 0, 0, 0, 0, 0, 0, 0, 0, 0, 0, 0, 0, 0, 0, 0, 0, 0, 0, 0, 0, 0, 0, 0, 0, 0, 0, 0, 0, 0, 0, 0, 0, 0, 0, 0, 0, 0, 0, 0, 0, 0, 0, 0, 0, 0, 0, 0, 0, 0, 0, 0, 0, 0, 0, 0, 0, 0, 0, 0, 0, 0, 0, 0, 0, 0, 0, 0, 0, 0, 0, 0, 0, 0, 0, 0, 0, 0, 0, 0, 0, 0, 0, 0, 0, 0, 0, 0, 0, 0, 0, 0, 0, 0, 0, 0, 0, 0, 0, 0, 0, 0, 0, 0, 0, 0, 0, 0, 0, 0, 0, 0, 0, 0, 0, 0, 0, 0, 0, 0, 0, 0, 0, 0, 0, 0, 0, 0, 0, 0, 0, 0, 0, 0, 0, 0, 0, 0, 0, 0, 0, 0, 0, 0, 0, 0, 0, 0, 0, 0, 0, 0, 0, 0, 0, 0, 0, 0, 0, 0, 0, 0, 0, 0, 0, 0, 0, 0, 0, 0, 0, 0, 0, 0, 0, 0, 0, 0, 0, 0, 0, 0, 0, 0, 0, 0, 0, 0, 0, 0, 0, 0, 0, 0, 0, 0, 0, 0, 0, 0, 0, 0, 0, 0, 0, 0, 0, 0, 0, 0, 0, 0, 0, 0, 0, 0, 0, 0, 0, 0, 0, 0, 0, 0, 0, 0, 0, 0, 0, 0, 0, 0, 0, 0, 0, 0, 0, 0, 0, 0, 0, 0, 0, 0, 0, 0, 0, 0, 0, 0, 0, 0, 0, 0, 0, 0, 0, 0, 0, 0, 0, 0, 0, 0, 0, 0, 0, 0, 0, 0, 0, 0, 0])
me_plane.materials.append(mat_body)
me_plane.materials.append(mat_mooth)
me_plane.use_remesh_preserve_volume = False
me_plane.use_remesh_preserve_attributes = False
me_plane.use_mirror_vertex_groups = False
me_plane.update()
me_sphere_001 = bpy.data.meshes.new('Sphere.001')
me_sphere_001.from_pydata([(-0.1736, -0.9848, -2.932e-08), (-0.1604, -0.9098, -0.3827), (-0.1228, -0.6964, -0.7071), (-0.06645, -0.3769, -0.9239), (1.956e-08, -2.486e-08, -1.0), (0.06645, 0.3769, -0.9239), (0.1228, 0.6964, -0.7071), (0.1604, 0.9098, -0.3827), (0.4269, 0.8629, -0.2706), (0.6152, 0.6095, -0.5), (0.7098, 0.2634, -0.6533), (0.6964, -0.1228, -0.7071), (0.5769, -0.4903, -0.6533), (0.3696, -0.7832, -0.5), (0.1061, -0.9568, -0.2706), (0.2164, -0.9763, -1.893e-09), (0.5736, -0.8192, 1.015e-08), (0.8434, -0.5373, 4.712e-08), (0.9848, -0.1736, 6.445e-08), (0.9763, 0.2164, 8.058e-08), (0.8192, 0.5736, 7.197e-08), (0.5373, 0.8434, 7.888e-08), (0.4269, 0.8629, 0.2706), (0.6152, 0.6095, 0.5), (0.7098, 0.2634, 0.6533), (0.6964, -0.1228, 0.7071), (0.5769, -0.4903, 0.6533), (0.3696, -0.7832, 0.5), (0.1061, -0.9568, 0.2706), (-0.1604, -0.9098, 0.3827), (-0.1228, -0.6964, 0.7071), (-0.06645, -0.3769, 0.9239), (-1.018e-07, -1.366e-07, 1.0), (0.06645, 0.3769, 0.9239), (0.1228, 0.6964, 0.7071), (0.1604, 0.9098, 0.3827), (0.1736, 0.9848, 1.649e-07), (-0.1061, 0.9568, 0.2706), (-0.3696, 0.7832, 0.5), (-0.5769, 0.4903, 0.6533), (-0.6964, 0.1228, 0.7071), (-0.7098, -0.2634, 0.6533), (-0.6152, -0.6095, 0.5), (-0.4269, -0.8629, 0.2706), (-0.5373, -0.8434, -1.344e-07), (-0.8192, -0.5736, -1.696e-07), (-0.9763, -0.2164, -2.204e-07), (-0.9848, 0.1736, -2.043e-07), (-0.8434, 0.5373, -1.869e-07), (-0.5736, 0.8192, -1.078e-07), (-0.2164, 0.9763, -3.255e-08), (-0.1061, 0.9568, -0.2706), (-0.3696, 0.7832, -0.5), (-0.5769, 0.4903, -0.6533), (-0.6964, 0.1228, -0.7071), (-0.7098, -0.2634, -0.6533), (-0.6152, -0.6095, -0.5), (-0.4269, -0.8629, -0.2706)], [], [(36, 8, 7), (7, 8, 9, 6), (6, 9, 10, 5), (5, 10, 11, 4), (4, 11, 12, 3), (3, 12, 13, 2), (2, 13, 14, 1), (14, 0, 1), (15, 0, 14), (13, 16, 15, 14), (12, 17, 16, 13), (11, 18, 17, 12), (10, 19, 18, 11), (9, 20, 19, 10), (8, 21, 20, 9), (36, 21, 8), (36, 22, 21), (21, 22, 23, 20), (20, 23, 24, 19), (19, 24, 25, 18), (18, 25, 26, 17), (17, 26, 27, 16), (16, 27, 28, 15), (28, 0, 15), (29, 0, 28), (27, 30, 29, 28), (26, 31, 30, 27), (25, 32, 31, 26), (24, 33, 32, 25), (23, 34, 33, 24), (22, 35, 34, 23), (36, 35, 22), (36, 37, 35), (35, 37, 38, 34), (34, 38, 39, 33), (33, 39, 40, 32), (32, 40, 41, 31), (31, 41, 42, 30), (30, 42, 43, 29), (43, 0, 29), (44, 0, 43), (42, 45, 44, 43), (41, 46, 45, 42), (40, 47, 46, 41), (39, 48, 47, 40), (38, 49, 48, 39), (37, 50, 49, 38), (36, 50, 37), (36, 51, 50), (50, 51, 52, 49), (49, 52, 53, 48), (48, 53, 54, 47), (47, 54, 55, 46), (46, 55, 56, 45), (45, 56, 57, 44), (57, 0, 44), (1, 0, 57), (56, 2, 1, 57), (55, 3, 2, 56), (54, 4, 3, 55), (53, 5, 4, 54), (52, 6, 5, 53), (51, 7, 6, 52), (36, 7, 51)])
me_sphere_001.polygons.foreach_set('use_smooth', [True] * 64)
me_sphere_001.polygons.foreach_set('material_index', [0, 0, 0, 0, 0, 0, 0, 1, 1, 0, 0, 0, 0, 0, 0, 0, 0, 0, 0, 0, 0, 0, 0, 1, 1, 0, 0, 0, 0, 0, 0, 0, 0, 0, 0, 0, 0, 0, 0, 1, 1, 0, 0, 0, 0, 0, 0, 0, 0, 0, 0, 0, 0, 0, 0, 1, 1, 0, 0, 0, 0, 0, 0, 0])
me_sphere_001.materials.append(mat_eye)
me_sphere_001.materials.append(mat_pupil)
me_sphere_001.use_remesh_preserve_volume = False
me_sphere_001.use_remesh_preserve_attributes = False
me_sphere_001.use_mirror_vertex_groups = False
me_sphere_001.update()
me_sphere = bpy.data.meshes.new('Sphere')
me_sphere.from_pydata([(0.1736, -0.9848, -2.932e-08), (0.1604, -0.9098, -0.3827), (0.1228, -0.6964, -0.7071), (0.06645, -0.3769, -0.9239), (9.725e-09, -2.622e-08, -1.0), (-0.06645, 0.3769, -0.9239), (-0.1228, 0.6964, -0.7071), (-0.1604, 0.9098, -0.3827), (0.1061, 0.9568, -0.2706), (0.3696, 0.7832, -0.5), (0.5769, 0.4903, -0.6533), (0.6964, 0.1228, -0.7071), (0.7098, -0.2634, -0.6533), (0.6152, -0.6095, -0.5), (0.4269, -0.8629, -0.2706), (0.5373, -0.8434, -1.893e-09), (0.8192, -0.5736, 1.015e-08), (0.9763, -0.2164, 4.712e-08), (0.9848, 0.1736, 6.445e-08), (0.8434, 0.5373, 8.058e-08), (0.5736, 0.8192, 7.197e-08), (0.2164, 0.9763, 7.888e-08), (0.1061, 0.9568, 0.2706), (0.3696, 0.7832, 0.5), (0.5769, 0.4903, 0.6533), (0.6964, 0.1228, 0.7071), (0.7098, -0.2634, 0.6533), (0.6152, -0.6095, 0.5), (0.4269, -0.8629, 0.2706), (0.1604, -0.9098, 0.3827), (0.1228, -0.6964, 0.7071), (0.06645, -0.3769, 0.9239), (-6.611e-08, -1.727e-07, 1.0), (-0.06645, 0.3769, 0.9239), (-0.1228, 0.6964, 0.7071), (-0.1604, 0.9098, 0.3827), (-0.1736, 0.9848, 1.649e-07), (-0.4269, 0.8629, 0.2706), (-0.6152, 0.6095, 0.5), (-0.7098, 0.2634, 0.6533), (-0.6964, -0.1228, 0.7071), (-0.5769, -0.4903, 0.6533), (-0.3696, -0.7832, 0.5), (-0.1061, -0.9568, 0.2706), (-0.2164, -0.9763, -1.344e-07), (-0.5736, -0.8192, -1.696e-07), (-0.8434, -0.5373, -2.204e-07), (-0.9848, -0.1736, -2.043e-07), (-0.9763, 0.2164, -1.869e-07), (-0.8192, 0.5736, -1.078e-07), (-0.5373, 0.8434, -3.255e-08), (-0.4269, 0.8629, -0.2706), (-0.6152, 0.6095, -0.5), (-0.7098, 0.2634, -0.6533), (-0.6964, -0.1228, -0.7071), (-0.5769, -0.4903, -0.6533), (-0.3696, -0.7832, -0.5), (-0.1061, -0.9568, -0.2706)], [], [(36, 8, 7), (7, 8, 9, 6), (6, 9, 10, 5), (5, 10, 11, 4), (4, 11, 12, 3), (3, 12, 13, 2), (2, 13, 14, 1), (14, 0, 1), (15, 0, 14), (13, 16, 15, 14), (12, 17, 16, 13), (11, 18, 17, 12), (10, 19, 18, 11), (9, 20, 19, 10), (8, 21, 20, 9), (36, 21, 8), (36, 22, 21), (21, 22, 23, 20), (20, 23, 24, 19), (19, 24, 25, 18), (18, 25, 26, 17), (17, 26, 27, 16), (16, 27, 28, 15), (28, 0, 15), (29, 0, 28), (27, 30, 29, 28), (26, 31, 30, 27), (25, 32, 31, 26), (24, 33, 32, 25), (23, 34, 33, 24), (22, 35, 34, 23), (36, 35, 22), (36, 37, 35), (35, 37, 38, 34), (34, 38, 39, 33), (33, 39, 40, 32), (32, 40, 41, 31), (31, 41, 42, 30), (30, 42, 43, 29), (43, 0, 29), (44, 0, 43), (42, 45, 44, 43), (41, 46, 45, 42), (40, 47, 46, 41), (39, 48, 47, 40), (38, 49, 48, 39), (37, 50, 49, 38), (36, 50, 37), (36, 51, 50), (50, 51, 52, 49), (49, 52, 53, 48), (48, 53, 54, 47), (47, 54, 55, 46), (46, 55, 56, 45), (45, 56, 57, 44), (57, 0, 44), (1, 0, 57), (56, 2, 1, 57), (55, 3, 2, 56), (54, 4, 3, 55), (53, 5, 4, 54), (52, 6, 5, 53), (51, 7, 6, 52), (36, 7, 51)])
me_sphere.polygons.foreach_set('use_smooth', [True] * 64)
me_sphere.polygons.foreach_set('material_index', [0, 0, 0, 0, 0, 0, 0, 1, 1, 0, 0, 0, 0, 0, 0, 0, 0, 0, 0, 0, 0, 0, 0, 1, 1, 0, 0, 0, 0, 0, 0, 0, 0, 0, 0, 0, 0, 0, 0, 1, 1, 0, 0, 0, 0, 0, 0, 0, 0, 0, 0, 0, 0, 0, 0, 1, 1, 0, 0, 0, 0, 0, 0, 0])
me_sphere.materials.append(mat_eye)
me_sphere.materials.append(mat_pupil)
me_sphere.use_remesh_preserve_volume = False
me_sphere.use_remesh_preserve_attributes = False
me_sphere.use_mirror_vertex_groups = False
me_sphere.update()
arm_armature = bpy.data.armatures.new('Armature')  # bones are not reproduced

# ---- objects
ob_armature = bpy.data.objects.new('Armature', arm_armature)
ob_plane = bpy.data.objects.new('Plane', me_plane)
ob_sphere_001 = bpy.data.objects.new('Sphere.001', me_sphere_001)
ob_sphere = bpy.data.objects.new('Sphere', me_sphere)
ob_lamp = bpy.data.objects.new('Lamp', light_lamp)
ob_camera = bpy.data.objects.new('Camera', cam_camera_001)

# ---- transforms, parenting, visibility, modifiers, constraints
ob_armature.location = (2.217, -2.797, 8.855)
ob_armature.rotation_euler = (1.571, -0.0, -0.0)
ob_armature.lock_rotations_4d = False
ob_armature.empty_display_type = 'ARROWS'
ob_armature.color = (0.0, 0.0, 0.0, 1.0)
ob_armature.show_in_front = True
ob_armature.lineart.crease_threshold = 0.0
ob_plane.location = (2.217, -3.366, 13.45)
ob_plane.scale = (0.3285, 0.3285, 0.3285)
ob_plane.lock_rotations_4d = False
ob_plane.empty_display_type = 'ARROWS'
ob_plane.color = (0.0, 0.0, 0.0, 1.0)
ob_plane.lineart.crease_threshold = 0.0
_vg = ob_plane.vertex_groups.new(name='upper_arm.l')
_vg.add([204, 224, 241, 289, 291, 293, 295, 297, 299, 301, 303, 305, 307, 309, 311, 313, 315, 317, 319, 369, 371, 373, 375, 377, 379, 381, 383], 1.0, 'REPLACE')
_vg = ob_plane.vertex_groups.new(name='upper_arm.r')
_vg.add([205, 225, 242, 290, 292, 294, 296, 298, 300, 302, 304, 306, 308, 310, 312, 314, 316, 318, 320, 370, 372, 374, 376, 378, 380, 382, 384], 1.0, 'REPLACE')
_vg = ob_plane.vertex_groups.new(name='lower_arm.l')
for _i, _w in zip([263, 285, 289, 291, 295, 301, 303, 305, 307, 311, 317, 319, 321, 323, 325, 327, 329, 331, 333, 335, 337, 339, 341, 343, 345, 347, 349, 351, 353, 355, 357, 359, 361, 363, 365, 367, 369, 371, 373, 375, 377, 379, 381, 383], [0.0, 0.0, 0.0, 0.0, 0.0, 0.0, 0.0, 0.0, 0.0, 0.0, 0.0, 0.0, 1.0, 1.0, 1.0, 1.0, 1.0, 1.0, 1.0, 1.0, 1.0, 1.0, 1.0, 1.0, 1.0, 1.0, 1.0, 1.0, 1.0, 1.0, 1.0, 1.0, 1.0, 1.0, 1.0, 1.0, 1.0, 1.0, 1.0, 1.0, 1.0, 1.0, 1.0, 1.0]): _vg.add([_i], _w, 'REPLACE')
_vg = ob_plane.vertex_groups.new(name='lower_arm.r')
for _i, _w in zip([264, 286, 290, 292, 296, 302, 304, 306, 308, 312, 318, 320, 322, 324, 326, 328, 330, 332, 334, 336, 338, 340, 342, 344, 346, 348, 350, 352, 354, 356, 358, 360, 362, 364, 366, 368, 370, 372, 374, 376, 378, 380, 382, 384], [0.0, 0.0, 0.0, 0.0, 0.0, 0.0, 0.0, 0.0, 0.0, 0.0, 0.0, 0.0, 1.0, 1.0, 1.0, 1.0, 1.0, 1.0, 1.0, 1.0, 1.0, 1.0, 1.0, 1.0, 1.0, 1.0, 1.0, 1.0, 1.0, 1.0, 1.0, 1.0, 1.0, 1.0, 1.0, 1.0, 1.0, 1.0, 1.0, 1.0, 1.0, 1.0, 1.0, 1.0]): _vg.add([_i], _w, 'REPLACE')
_vg = ob_plane.vertex_groups.new(name='finger1.l')
_vg.add([417, 419, 421, 423, 425, 427, 429, 431, 433, 435, 437, 439, 441, 443, 445, 447], 1.0, 'REPLACE')
_vg = ob_plane.vertex_groups.new(name='finger1.r')
_vg.add([418, 420, 422, 424, 426, 428, 430, 432, 434, 436, 438, 440, 442, 444, 446, 448], 1.0, 'REPLACE')
_vg = ob_plane.vertex_groups.new(name='finder2.l')
_vg.add([401, 403, 405, 407, 409, 411, 413, 415, 433, 435, 437, 439, 445, 447], 1.0, 'REPLACE')
_vg = ob_plane.vertex_groups.new(name='finder2.r')
_vg.add([402, 404, 406, 408, 410, 412, 414, 416, 434, 436, 438, 440, 446, 448], 1.0, 'REPLACE')
_vg = ob_plane.vertex_groups.new(name='hand.l')
_vg.add([353, 355, 357, 359, 361, 363, 365, 367, 385, 387, 389, 391, 393, 395, 397, 399, 417, 419, 421, 423, 425, 427, 429, 431, 449, 451, 453, 455, 457, 459, 461, 463], 1.0, 'REPLACE')
_vg = ob_plane.vertex_groups.new(name='hand.r')
_vg.add([354, 356, 358, 360, 362, 364, 366, 368, 386, 388, 390, 392, 394, 396, 398, 400, 418, 420, 422, 424, 426, 428, 430, 432, 450, 452, 454, 456, 458, 460, 462, 464], 1.0, 'REPLACE')
_vg = ob_plane.vertex_groups.new(name='head')
_vg.add([0, 1, 2, 3, 4, 5, 6, 7, 8, 9, 10, 11, 12, 13, 14, 15, 16, 17, 18, 19, 20, 21, 22, 23, 24, 25, 26, 27, 28, 29, 30, 31, 32, 33, 34, 35, 36, 37, 38, 39, 40, 41, 42, 43, 44, 45, 46, 47, 48, 49, 50, 51, 52, 53, 54, 55, 56, 57, 58, 59, 60, 61, 62, 63, 64, 65, 66, 67, 68, 69, 70, 71, 72, 73, 74, 75, 76, 77, 78, 79, 80, 81, 82, 83, 84, 85, 86, 87, 88, 89, 90, 91, 92, 93, 94, 95, 96, 97, 98, 99, 100, 101, 102, 103, 104, 105, 106, 107, 108, 109, 110, 111, 112, 113, 114, 115, 116, 117, 118, 119, 120, 121, 122, 123, 124, 125, 126, 127, 128, 129, 130, 131, 132, 133, 134, 135, 136, 137, 138, 139, 140, 141, 142, 143, 144, 145, 146, 147, 148, 149, 150, 151, 152, 153, 154, 155, 156, 157, 158, 159, 160, 161, 162, 163, 164, 165, 166, 167, 168, 169, 170, 171, 172, 173, 174, 175, 176, 177, 178, 179, 180, 181, 182, 183, 184, 185, 186, 187, 188, 189, 190, 191, 192, 209, 210, 211, 212, 213, 214, 215, 216, 217, 218, 219, 220, 221, 226, 227, 228, 229, 230, 231, 232, 233, 234, 235, 236, 237, 238], 1.0, 'REPLACE')
_vg = ob_plane.vertex_groups.new(name='neck')
_vg.add([63, 64, 65, 75, 76, 136, 137, 138, 193, 194, 195, 196, 197, 198, 199, 200, 212, 213, 222, 223, 229, 230, 239, 240], 1.0, 'REPLACE')
_vg = ob_plane.vertex_groups.new(name='spine5')
_vg.add([193, 194, 195, 196, 197, 198, 199, 200, 201, 202, 203, 204, 205, 206, 207, 208, 222, 223, 224, 225, 239, 240, 241, 242, 243, 244, 245, 248, 249, 250, 251, 252], 1.0, 'REPLACE')
_vg = ob_plane.vertex_groups.new(name='shoulder.l')
for _i, _w in zip([63, 75, 77, 137, 193, 196, 198, 201, 204, 206, 212, 222, 224, 229, 233, 239, 241, 243, 246, 248, 251, 253, 255, 257, 259, 261, 263, 268, 271, 273, 277, 285, 287, 289, 293, 297, 299, 303, 305, 309, 313, 315], [0.0, 0.0, 0.0, 0.0, 0.0, 0.0, 0.0, 1.0, 1.0, 1.0, 0.0, 0.0, 1.0, 0.0, 0.0, 0.0, 1.0, 1.0, 1.0, 1.0, 1.0, 1.0, 1.0, 1.0, 1.0, 1.0, 1.0, 1.0, 1.0, 1.0, 1.0, 1.0, 1.0, 0.0, 0.0, 0.0, 0.0, 0.0, 0.0, 0.0, 0.0, 0.0]): _vg.add([_i], _w, 'REPLACE')
_vg = ob_plane.vertex_groups.new(name='shoulder.r')
for _i, _w in zip([64, 76, 78, 138, 194, 197, 199, 202, 205, 207, 213, 223, 225, 230, 234, 240, 242, 244, 247, 249, 252, 254, 256, 258, 260, 262, 264, 269, 272, 274, 278, 286, 288, 290, 294, 298, 300, 304, 306, 310, 314, 316], [0.0, 0.0, 0.0, 0.0, 0.0, 0.0, 0.0, 1.0, 1.0, 1.0, 0.0, 0.0, 1.0, 0.0, 0.0, 0.0, 1.0, 1.0, 1.0, 1.0, 1.0, 1.0, 1.0, 1.0, 1.0, 1.0, 1.0, 1.0, 1.0, 1.0, 1.0, 1.0, 1.0, 0.0, 0.0, 0.0, 0.0, 0.0, 0.0, 0.0, 0.0, 0.0]): _vg.add([_i], _w, 'REPLACE')
_vg = ob_plane.vertex_groups.new(name='spine4')
_vg.add([243, 244, 245, 246, 247, 248, 249, 250, 251, 252, 253, 254, 255, 256, 257, 258, 259, 260, 261, 262, 263, 264, 265, 266, 267, 268, 269, 270, 271, 272, 273, 274, 275, 276, 277, 278, 279, 280, 281, 285, 286, 287, 288], 1.0, 'REPLACE')
_vg = ob_plane.vertex_groups.new(name='spine3')
_vg.add([257, 258, 259, 260, 261, 262, 263, 264, 265, 266, 267, 268, 269, 270, 271, 272, 273, 274, 275, 276, 277, 278, 279, 280, 281, 282, 283, 284, 285, 286, 287, 288], 1.0, 'REPLACE')
_vg = ob_plane.vertex_groups.new(name='spine2')
_vg.add([271, 272, 273, 274, 275, 276, 277, 278, 279, 280, 281, 282, 283, 284, 287, 288, 465, 466, 467, 468, 469, 470, 471, 472, 473, 474, 475, 476, 477, 478, 479, 480], 1.0, 'REPLACE')
_vg = ob_plane.vertex_groups.new(name='spine1')
_vg.add([465, 466, 467, 468, 469, 470, 473, 474, 475, 476, 477, 478, 481, 482, 483, 484, 485, 486, 487, 488, 489, 490, 491, 492, 493, 494, 495, 496, 497, 498, 499, 500, 501, 502, 503, 504, 505, 506, 507, 508, 509, 510, 511, 512, 513, 514, 515, 516, 517], 1.0, 'REPLACE')
_vg = ob_plane.vertex_groups.new(name='finger2.r')
_vg.add([404, 408, 414], 1.0, 'REPLACE')
_vg = ob_plane.vertex_groups.new(name='finger2.l')
_vg.add([403, 407, 413], 1.0, 'REPLACE')
_vg = ob_plane.vertex_groups.new(name='lower_leg.l')
_vg.add([572, 574, 576, 578, 580, 582, 584, 586, 588, 608, 610, 612, 614, 616, 618, 620, 622, 624, 686, 688, 690, 692, 694, 696, 698, 700, 702], 1.0, 'REPLACE')
_vg = ob_plane.vertex_groups.new(name='lower_leg.r')
_vg.add([573, 575, 577, 579, 581, 583, 585, 587, 589, 609, 611, 613, 615, 617, 619, 621, 623, 625, 687, 689, 691, 693, 695, 697, 699, 701, 703], 1.0, 'REPLACE')
_vg = ob_plane.vertex_groups.new(name='upper_leg.l')
for _i, _w in zip([465, 476, 477, 478, 481, 492, 493, 494, 497, 500, 501, 502, 503, 505, 506, 507, 509, 511, 513, 515, 516, 517, 536, 538, 540, 542, 544, 546, 548, 549, 550, 551, 552, 553, 590, 592, 594, 596, 598, 600, 602, 604, 606], [0.0, 0.0, 0.0, 0.0, 0.0, 0.0, 0.0, 0.0, 1.0, 0.0, 0.0, 0.0, 1.0, 0.0, 0.0, 1.0, 1.0, 1.0, 1.0, 1.0, 0.0, 0.0, 1.0, 1.0, 1.0, 1.0, 1.0, 1.0, 1.0, 0.0, 1.0, 0.0, 1.0, 0.0, 1.0, 1.0, 1.0, 1.0, 1.0, 1.0, 1.0, 1.0, 1.0]): _vg.add([_i], _w, 'REPLACE')
_vg = ob_plane.vertex_groups.new(name='upper_leg.r')
for _i, _w in zip([466, 476, 477, 478, 482, 492, 493, 494, 498, 500, 501, 502, 504, 505, 506, 508, 510, 512, 514, 515, 516, 517, 537, 539, 541, 543, 545, 547, 548, 549, 550, 551, 552, 553, 591, 593, 595, 597, 599, 601, 603, 605, 607], [0.0, 0.0, 0.0, 0.0, 0.0, 0.0, 0.0, 0.0, 1.0, 0.0, 0.0, 0.0, 1.0, 0.0, 0.0, 1.0, 1.0, 1.0, 1.0, 0.0, 1.0, 0.0, 1.0, 1.0, 1.0, 1.0, 1.0, 1.0, 0.0, 1.0, 0.0, 1.0, 0.0, 1.0, 1.0, 1.0, 1.0, 1.0, 1.0, 1.0, 1.0, 1.0, 1.0]): _vg.add([_i], _w, 'REPLACE')
_vg = ob_plane.vertex_groups.new(name='foot.l')
_vg.add([518, 520, 522, 524, 526, 528, 530, 532, 534, 626, 628, 630, 656, 658, 660, 662, 664, 666, 668, 670, 672, 674, 676, 678, 680, 682, 684], 1.0, 'REPLACE')
_vg = ob_plane.vertex_groups.new(name='foot.r')
_vg.add([519, 521, 523, 525, 527, 529, 531, 533, 535, 627, 629, 631, 657, 659, 661, 663, 665, 667, 669, 671, 673, 675, 677, 679, 681, 683, 685], 1.0, 'REPLACE')
_vg = ob_plane.vertex_groups.new(name='toe.l')
_vg.add([632, 634, 636, 638, 640, 642, 644, 646, 648, 650, 652, 654], 1.0, 'REPLACE')
_vg = ob_plane.vertex_groups.new(name='toe.r')
_vg.add([633, 635, 637, 639, 641, 643, 645, 647, 649, 651, 653, 655], 1.0, 'REPLACE')
_m = ob_plane.modifiers.new('Armature', 'ARMATURE')
_m.object = ob_armature
_m.use_bone_envelopes = True
_m = ob_plane.modifiers.new('Subsurf', 'SUBSURF')
_m.uv_smooth = 'PRESERVE_CORNERS'
_m.quality = 2
_m.show_only_control_edges = False
ob_sphere_001.parent = ob_armature
ob_sphere_001.matrix_parent_inverse = Matrix(((1.0, 1.802e-10, 0.002386, -2.255), (-0.002386, 7.55e-08, 1.0, -15.94), (6.234e-08, -1.0, 7.451e-08, -2.066), (0.0, 0.0, 0.0, 1.0)))
ob_sphere_001.location = (1.626, -3.13, 14.47)
ob_sphere_001.scale = (0.2789, 0.2789, 0.2789)
ob_sphere_001.lock_rotations_4d = False
ob_sphere_001.empty_display_type = 'ARROWS'
ob_sphere_001.color = (0.0, 0.0, 0.0, 1.0)
ob_sphere_001.show_axis = True
ob_sphere_001.lineart.crease_threshold = 0.0
_m = ob_sphere_001.modifiers.new('Subsurf', 'SUBSURF')
_m.uv_smooth = 'PRESERVE_CORNERS'
_m.quality = 2
_m.show_only_control_edges = False
ob_sphere.parent = ob_armature
ob_sphere.matrix_parent_inverse = Matrix(((1.0, 1.802e-10, 0.002386, -2.255), (-0.002386, 7.55e-08, 1.0, -15.94), (6.234e-08, -1.0, 7.451e-08, -2.066), (0.0, 0.0, 0.0, 1.0)))
ob_sphere.location = (2.809, -3.13, 14.47)
ob_sphere.scale = (0.2789, 0.2789, 0.2789)
ob_sphere.lock_rotations_4d = False
ob_sphere.empty_display_type = 'ARROWS'
ob_sphere.color = (0.0, 0.0, 0.0, 1.0)
ob_sphere.show_axis = True
ob_sphere.lineart.crease_threshold = 0.0
_m = ob_sphere.modifiers.new('Subsurf', 'SUBSURF')
_m.uv_smooth = 'PRESERVE_CORNERS'
_m.quality = 2
_m.show_only_control_edges = False
ob_lamp.location = (-15.92, 2.655, 21.71)
ob_lamp.lock_rotations_4d = False
ob_lamp.empty_display_type = 'ARROWS'
ob_lamp.color = (0.0, 0.0, 0.0, 1.0)
ob_lamp.lineart.crease_threshold = 0.0
ob_camera.location = (7.393, -14.62, 17.0)
ob_camera.rotation_euler = (0.9286, 0.1844, 0.4067)
ob_camera.lock_rotations_4d = False
ob_camera.empty_display_type = 'ARROWS'
ob_camera.color = (0.0, 0.0, 0.0, 1.0)
ob_camera.lineart.crease_threshold = 0.0

# ---- collection membership
col_collection_1.objects.link(ob_armature)
col_collection_1.objects.link(ob_plane)
col_collection_2.objects.link(ob_sphere_001)
col_collection_2.objects.link(ob_sphere)
col_collection_2.objects.link(ob_lamp)
col_collection_2.objects.link(ob_camera)

# ---- scene / render settings (as saved in the file)
scene.camera = ob_camera
scene.frame_start = 1; scene.frame_end = 250; scene.frame_set(1)
scene.render.engine = 'BLENDER_EEVEE_NEXT'
scene.render.image_settings.file_format = 'JPEG'
scene.render.image_settings.color_mode = 'RGB'
scene.render.image_settings.compression = 90
scene.render.resolution_x = 800
scene.render.resolution_y = 600
scene.render.pixel_aspect_x = 100.0
scene.render.pixel_aspect_y = 100.0
scene.render.fps = 25
scene.render.dither_intensity = 0.0
scene.render.use_compositing = False
scene.render.use_sequencer = False
scene.render.bake_margin = 2
scene.render.bake_bias = 0.0
scene.render.use_stamp_time = False
scene.render.use_stamp_date = False
scene.render.use_stamp_frame = False
scene.render.use_stamp_camera = False
scene.render.use_stamp_scene = False
scene.render.use_stamp_filename = False
scene.render.use_stamp_render_time = False
scene.render.stamp_font_size = 0
scene.cycles.use_denoising = False
scene.cycles.samples = 10
scene.cycles.sampling_pattern = 'TABULATED_SOBOL'
scene.cycles.light_sampling_threshold = 0.0
scene.cycles.use_adaptive_sampling = False
scene.cycles.use_light_tree = False
scene.cycles.blur_glossy = 0.0
scene.cycles.volume_bounces = 1
scene.cycles.pixel_filter_type = 'GAUSSIAN'
scene.cycles.sample_clamp_indirect = 0.0
scene.view_settings.view_transform = 'Raw'
bpy.context.view_layer.update()

